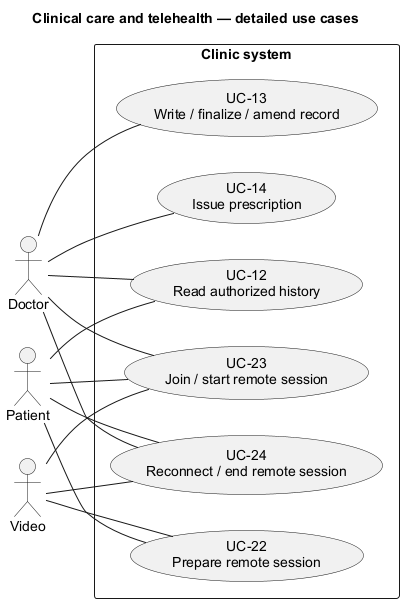

The diagram above was rendered by PlantUML. Its source (embedded in the PNG):
@startuml
skinparam shadowing false
skinparam defaultFontName Arial
title Clinical care and telehealth — detailed use cases
left to right direction
actor Doctor
actor Patient
actor Video
rectangle "Clinic system" {
usecase "UC-12\nRead authorized history" as UC12
usecase "UC-13\nWrite / finalize / amend record" as UC13
usecase "UC-14\nIssue prescription" as UC14
usecase "UC-22\nPrepare remote session" as UC22
usecase "UC-23\nJoin / start remote session" as UC23
usecase "UC-24\nReconnect / end remote session" as UC24
}
Doctor -- UC12
Patient -- UC12
Doctor -- UC13
Doctor -- UC14
Patient -- UC22
Video -- UC22
Patient -- UC23
Doctor -- UC23
Video -- UC23
Patient -- UC24
Doctor -- UC24
Video -- UC24
@enduml